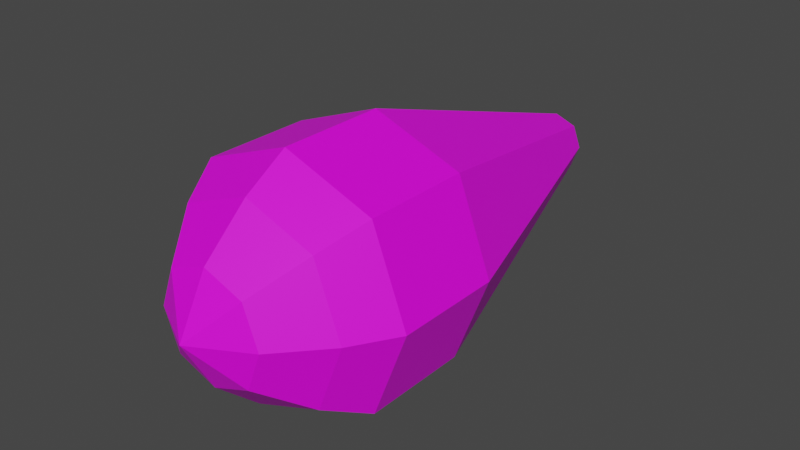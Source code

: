 # Source: space-gun-blast.blend  (saved by Blender 2.80.75; exported with 4.5.12 LTS)
import bpy
from mathutils import Matrix  # noqa: F401  (used for matrix-valued properties, if any)

bpy.ops.wm.read_factory_settings(use_empty=True)
scene = bpy.context.scene
scene.name = 'Scene'

# ---- collections
col_collection = bpy.data.collections.new('Collection'); scene.collection.children.link(col_collection)

# ---- images (referenced by path relative to the original .blend; pixels are not part of the script)
import os
ASSET_DIR = os.environ.get("B2B_ASSET_DIR", "")  # directory of the original .blend (textures are referenced by path, not embedded)
HERE = os.path.dirname(os.path.abspath(__file__))  # packed textures are extracted next to this script under _unpacked/

def load_image(name, relpath, width, height, colorspace="sRGB"):
    """Load a texture the original file referenced (path relative to the .blend, or extracted next to this script)."""
    p = next((c for c in (os.path.join(HERE, relpath), os.path.join(ASSET_DIR, relpath)) if relpath and os.path.exists(c)), "")
    if p:
        img = bpy.data.images.load(p, check_existing=True)
        img.name = name
    else:  # same state as the original file: an image datablock whose file is absent (Cycles renders it pink)
        img = bpy.data.images.new(name, width, height)
        img.source = "FILE"
        img.filepath = "//" + (relpath or name)
    img.colorspace_settings.name = colorspace
    return img
img_missile_png = load_image('missile.png', 'missile.png', 1024, 1024, 'sRGB')

# ---- materials (node trees are filled in below, after node groups)
mat_material = bpy.data.materials.new('Material')
mat_material.use_transparent_shadow = False

# ---- material node trees
mat_material.use_nodes = True; mat_material.node_tree.nodes.clear()
_N = mat_material.node_tree.nodes; _L = mat_material.node_tree.links
n0 = _N.new('ShaderNodeOutputMaterial'); n0.name = 'Material Output'; n0.location = (300, 300)
n1 = _N.new('ShaderNodeBsdfPrincipled'); n1.name = 'Principled BSDF'; n1.location = (10, 300)
n1.distribution = 'GGX'
n1.subsurface_method = 'BURLEY'
n1.inputs[3].default_value = 1.45
n1.inputs[27].default_value = (0.0, 0.0, 0.0, 1.0)
n1.inputs[28].default_value = 1.0
n2 = _N.new('ShaderNodeTexImage'); n2.name = 'Image Texture'; n2.location = (-280, 280)
n2.image = img_missile_png
_L.new(n1.outputs[0], n0.inputs[0])
_L.new(n2.outputs[0], n1.inputs[0])
n0.is_active_output = True

# ---- world
world_world = bpy.data.worlds.new('World'); scene.world = world_world
world_world.use_nodes = True; world_world.node_tree.nodes.clear()
_N = world_world.node_tree.nodes; _L = world_world.node_tree.links
n0 = _N.new('ShaderNodeOutputWorld'); n0.name = 'World Output'; n0.location = (300, 300)
n1 = _N.new('ShaderNodeBackground'); n1.name = 'Background'; n1.location = (10, 300)
n1.inputs[0].default_value = (0.05088, 0.05088, 0.05088, 1.0)
_L.new(n1.outputs[0], n0.inputs[0])
n0.is_active_output = True
world_world.color = (0.05088, 0.05088, 0.05088)
world_world.use_sun_shadow = False
world_world.sun_shadow_jitter_overblur = 0.0

# ---- meshes
me_cube = bpy.data.meshes.new('Cube')
me_cube.from_pydata([(5.878e-09, -0.2535, 1.093e-09), (0.0951, -0.1258, -0.0951), (-0.0951, -0.1258, 0.0951), (0.0951, -0.1258, 0.0951), (-0.0951, -0.1258, -0.0951), (7.086e-09, -0.1258, 0.131), (0.131, -0.1258, 6.816e-10), (6.069e-09, -0.1258, -0.131), (-0.131, -0.1258, -1.902e-10), (0.02359, 0.2993, 0.02359), (-2.366e-08, 0.2993, 0.03249), (-0.02359, 0.2993, 0.02359), (0.03249, 0.2993, -1.249e-09), (0.02359, 0.2993, -0.02359), (-0.02359, 0.2993, -0.02359), (-2.391e-08, 0.2993, -0.03249), (-0.03249, 0.2993, -1.466e-09), (6.261e-09, -0.1728, -0.1024), (0.07433, -0.1728, -0.07433), (-0.1024, -0.1728, -3.437e-10), (-0.07433, -0.1728, -0.07433), (7.056e-09, -0.1728, 0.1024), (-0.07433, -0.1728, 0.07433), (0.1024, -0.1728, 3.377e-10), (0.07433, -0.1728, 0.07433), (0.04235, -0.2216, -0.04235), (-0.04235, -0.2216, -0.04235), (-0.04235, -0.2216, 0.04235), (0.04235, -0.2216, 0.04235), (5.851e-09, -0.2216, -0.05833), (-0.05833, -0.2216, -4.04e-10), (6.304e-09, -0.2216, 0.05833), (0.05833, -0.2216, -1.575e-11), (0.0951, -0.011, 0.0951), (-0.0951, -0.011, 0.0951), (-0.0951, -0.011, -0.0951), (0.0951, -0.011, -0.0951), (0.131, -0.011, 6.816e-10), (-3.064e-09, -0.011, 0.131), (-0.131, -0.011, -1.902e-10), (-4.081e-09, -0.011, -0.131)], [], [(9, 12, 13, 15, 14, 16, 11, 10), (25, 32, 0), (27, 30, 0), (31, 27, 0), (32, 28, 0), (30, 26, 0), (29, 25, 0), (28, 31, 0), (33, 37, 12, 9), (34, 38, 10, 11), (38, 33, 9, 10), (35, 39, 16, 14), (39, 34, 11, 16), (36, 40, 15, 13), (40, 35, 14, 15), (37, 36, 13, 12), (26, 29, 0), (4, 7, 17, 20), (3, 5, 21, 24), (7, 1, 18, 17), (8, 4, 20, 19), (6, 3, 24, 23), (5, 2, 22, 21), (2, 8, 19, 22), (1, 6, 23, 18), (20, 17, 29, 26), (24, 21, 31, 28), (17, 18, 25, 29), (19, 20, 26, 30), (23, 24, 28, 32), (21, 22, 27, 31), (22, 19, 30, 27), (18, 23, 32, 25), (3, 6, 37, 33), (2, 5, 38, 34), (5, 3, 33, 38), (4, 8, 39, 35), (8, 2, 34, 39), (1, 7, 40, 36), (7, 4, 35, 40), (6, 1, 36, 37)])
_uv = me_cube.uv_layers.new(name='UVMap')
_uv.uv.foreach_set('vector', [0.1107, 0.8534, 0.04781, 0.5, 0.1107, 0.1466, 0.2773, 0.01322, 0.444, 0.1466, 0.5069, 0.5, 0.444, 0.8534, 0.2773, 0.9868, 0.1107, 0.1466, 0.04781, 0.5, 0.2773, 0.5, 0.444, 0.8534, 0.5069, 0.5, 0.2773, 0.5, 0.2773, 0.9868, 0.444, 0.8534, 0.2773, 0.5, 0.04781, 0.5, 0.1107, 0.8534, 0.2773, 0.5, 0.5069, 0.5, 0.444, 0.1466, 0.2773, 0.5, 0.2773, 0.01322, 0.1107, 0.1466, 0.2773, 0.5, 0.1107, 0.8534, 0.2773, 0.9868, 0.2773, 0.5, 0.8707, 0.813, 0.8626, 0.4883, 0.04781, 0.5, 0.1107, 0.8534, 0.9131, 0.813, 0.8919, 0.9355, 0.2773, 0.9868, 0.444, 0.8534, 0.8919, 0.9355, 0.8707, 0.813, 0.1107, 0.8534, 0.2773, 0.9868, 0.9131, 0.1636, 0.9212, 0.4883, 0.5069, 0.5, 0.444, 0.1466, 0.9212, 0.4883, 0.9131, 0.813, 0.444, 0.8534, 0.5069, 0.5, 0.8707, 0.1636, 0.8919, 0.04108, 0.2773, 0.01322, 0.1107, 0.1466, 0.8919, 0.04108, 0.9131, 0.1636, 0.444, 0.1466, 0.2773, 0.01322, 0.8626, 0.4883, 0.8707, 0.1636, 0.1107, 0.1466, 0.04781, 0.5, 0.444, 0.1466, 0.2773, 0.01322, 0.2773, 0.5, 0.444, 0.1466, 0.2773, 0.01322, 0.2773, 0.01322, 0.444, 0.1466, 0.1107, 0.8534, 0.2773, 0.9868, 0.2773, 0.9868, 0.1107, 0.8534, 0.2773, 0.01322, 0.1107, 0.1466, 0.1107, 0.1466, 0.2773, 0.01322, 0.5069, 0.5, 0.444, 0.1466, 0.444, 0.1466, 0.5069, 0.5, 0.04781, 0.5, 0.1107, 0.8534, 0.1107, 0.8534, 0.04781, 0.5, 0.2773, 0.9868, 0.444, 0.8534, 0.444, 0.8534, 0.2773, 0.9868, 0.444, 0.8534, 0.5069, 0.5, 0.5069, 0.5, 0.444, 0.8534, 0.1107, 0.1466, 0.04781, 0.5, 0.04781, 0.5, 0.1107, 0.1466, 0.444, 0.1466, 0.2773, 0.01322, 0.2773, 0.01322, 0.444, 0.1466, 0.1107, 0.8534, 0.2773, 0.9868, 0.2773, 0.9868, 0.1107, 0.8534, 0.2773, 0.01322, 0.1107, 0.1466, 0.1107, 0.1466, 0.2773, 0.01322, 0.5069, 0.5, 0.444, 0.1466, 0.444, 0.1466, 0.5069, 0.5, 0.04781, 0.5, 0.1107, 0.8534, 0.1107, 0.8534, 0.04781, 0.5, 0.2773, 0.9868, 0.444, 0.8534, 0.444, 0.8534, 0.2773, 0.9868, 0.444, 0.8534, 0.5069, 0.5, 0.5069, 0.5, 0.444, 0.8534, 0.1107, 0.1466, 0.04781, 0.5, 0.04781, 0.5, 0.1107, 0.1466, 0.1107, 0.8534, 0.04781, 0.5, 0.04781, 0.5, 0.1107, 0.8534, 0.444, 0.8534, 0.2773, 0.9868, 0.2773, 0.9868, 0.444, 0.8534, 0.2773, 0.9868, 0.1107, 0.8534, 0.1107, 0.8534, 0.2773, 0.9868, 0.444, 0.1466, 0.5069, 0.5, 0.5069, 0.5, 0.444, 0.1466, 0.5069, 0.5, 0.444, 0.8534, 0.444, 0.8534, 0.5069, 0.5, 0.1107, 0.1466, 0.2773, 0.01322, 0.2773, 0.01322, 0.1107, 0.1466, 0.2773, 0.01322, 0.444, 0.1466, 0.444, 0.1466, 0.2773, 0.01322, 0.04781, 0.5, 0.1107, 0.1466, 0.1107, 0.1466, 0.04781, 0.5])
me_cube.materials.append(mat_material)
me_cube.use_remesh_preserve_volume = False
me_cube.use_remesh_preserve_attributes = False
me_cube.use_mirror_vertex_groups = False
me_cube.update()

# ---- objects
ob_mesh_space_gun = bpy.data.objects.new('mesh-space-gun', me_cube)

# ---- transforms, parenting, visibility, modifiers, constraints
ob_mesh_space_gun.location = (0.0, 0.0, 0.0)
ob_mesh_space_gun.lock_rotations_4d = False
ob_mesh_space_gun.empty_display_type = 'ARROWS'
ob_mesh_space_gun.lineart.crease_threshold = 0.0

# ---- collection membership
col_collection.objects.link(ob_mesh_space_gun)

# ---- scene / render settings (as saved in the file)
scene.frame_start = 1; scene.frame_end = 250; scene.frame_set(35)
scene.render.engine = 'BLENDER_EEVEE_NEXT'
scene.cycles.use_denoising = False
scene.cycles.samples = 128
scene.cycles.sampling_pattern = 'TABULATED_SOBOL'
scene.cycles.use_adaptive_sampling = False
scene.cycles.use_light_tree = False
scene.view_settings.view_transform = 'Filmic'
bpy.context.view_layer.update()

# ---- added for rendering (the .blend has no active camera and no usable light): camera, sun
cam_auto = bpy.data.cameras.new('AutoCamera')
cam_auto.lens = 50.0
cam_auto.sensor_width = 36.0
cam_auto.clip_end = 1000.0
ob_auto_camera = bpy.data.objects.new('AutoCamera', cam_auto)
scene.collection.objects.link(ob_auto_camera)
ob_auto_camera.location = (0.61571, -0.715963, 0.492568)
ob_auto_camera.rotation_euler = (1.09748, -7.21219e-08, 0.694738)
scene.camera = ob_auto_camera
light_auto_sun = bpy.data.lights.new('AutoSun', 'SUN')
light_auto_sun.energy = 3.0
light_auto_sun.angle = 0.0523599
ob_auto_sun = bpy.data.objects.new('AutoSun', light_auto_sun)
scene.collection.objects.link(ob_auto_sun)
ob_auto_sun.rotation_euler = (0.872665, 0.174533, 0.523599)
bpy.context.view_layer.update()
